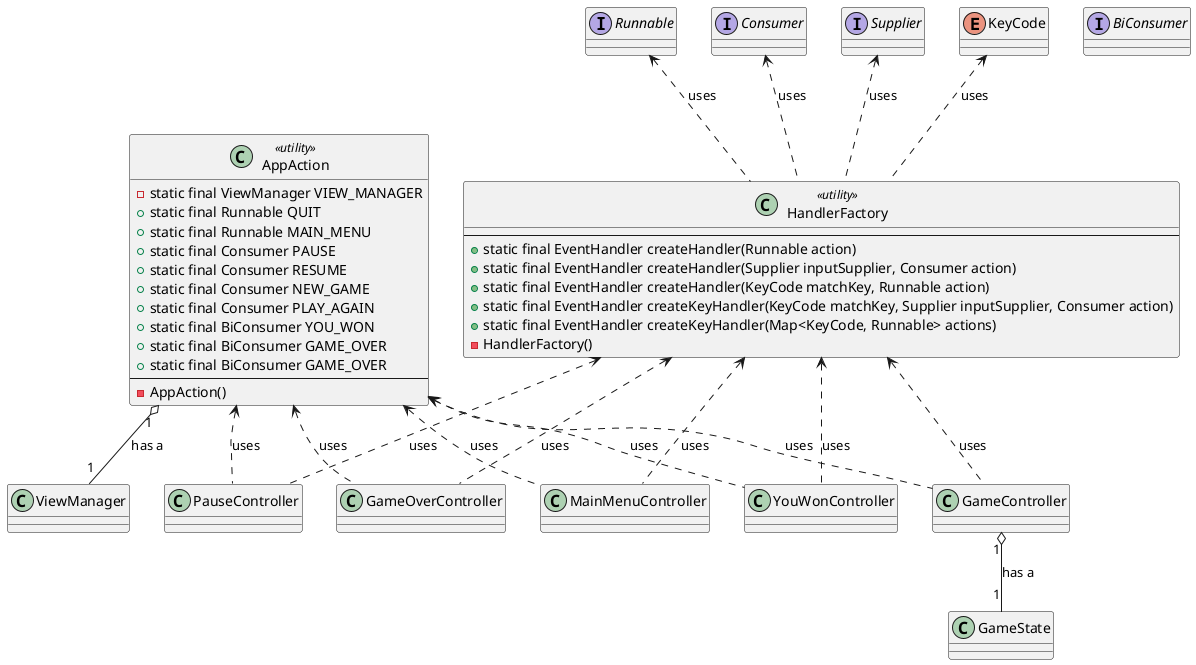

The diagram above was rendered by PlantUML. Its source (embedded in the PNG):
@startuml

interface Runnable
interface Consumer
interface BiConsumer
interface Supplier
enum KeyCode

class ViewManager

class AppAction <<utility>> {
    - static final ViewManager VIEW_MANAGER
    + static final Runnable QUIT
    + static final Runnable MAIN_MENU
    + static final Consumer PAUSE
    + static final Consumer RESUME
    + static final Consumer NEW_GAME
    + static final Consumer PLAY_AGAIN
    + static final BiConsumer YOU_WON
    + static final BiConsumer GAME_OVER
    + static final BiConsumer GAME_OVER
    --
    - AppAction()
}

class HandlerFactory <<utility>> {
    --
    + static final EventHandler createHandler(Runnable action)
    + static final EventHandler createHandler(Supplier inputSupplier, Consumer action)
    + static final EventHandler createHandler(KeyCode matchKey, Runnable action)
    + static final EventHandler createKeyHandler(KeyCode matchKey, Supplier inputSupplier, Consumer action)
    + static final EventHandler createKeyHandler(Map<KeyCode, Runnable> actions)
    - HandlerFactory()
}

class GameState

class GameController
class MainMenuController
class YouWonController
class GameOverController
class PauseController

GameController "1" o-- "1" GameState : has a
AppAction "1" o-- "1" ViewManager : has a

AppAction <.. GameController : uses
AppAction <.. MainMenuController : uses
AppAction <.. YouWonController : uses
AppAction <.. GameOverController : uses
AppAction <.. PauseController : uses

HandlerFactory <.. GameController : uses
HandlerFactory <.. MainMenuController : uses
HandlerFactory <.. YouWonController : uses
HandlerFactory <.. GameOverController : uses
HandlerFactory <.. PauseController : uses

Runnable <.. HandlerFactory : uses
Consumer <.. HandlerFactory : uses
Supplier <.. HandlerFactory : uses
KeyCode <.. HandlerFactory : uses

@enduml